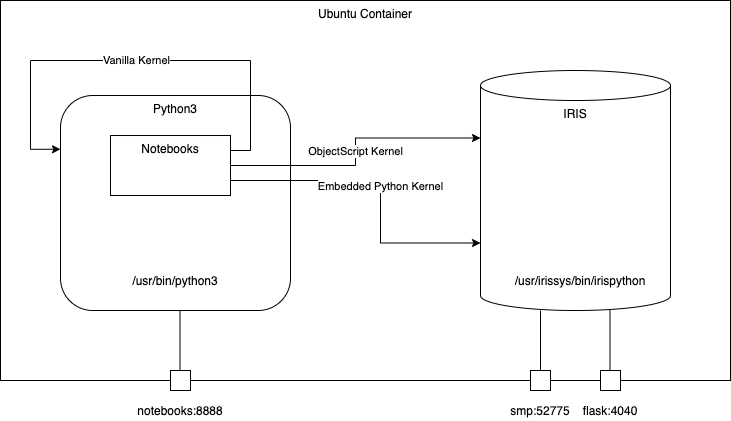

The diagram above was exported from draw.io. Its source (the exported page's mxGraphModel, read from the mxfile embedded in the PNG):
<mxGraphModel dx="1106" dy="822" grid="1" gridSize="10" guides="1" tooltips="1" connect="1" arrows="1" fold="1" page="1" pageScale="1" pageWidth="1169" pageHeight="827" math="0" shadow="0">
  <root>
    <mxCell id="0" />
    <mxCell id="1" parent="0" />
    <mxCell id="KO8wqrAdqbm1nl8OHEhZ-1" value="Ubuntu Container" style="rounded=0;whiteSpace=wrap;html=1;verticalAlign=top;" vertex="1" parent="1">
      <mxGeometry x="200" y="120" width="730" height="380" as="geometry" />
    </mxCell>
    <mxCell id="KO8wqrAdqbm1nl8OHEhZ-2" value="IRIS" style="shape=cylinder3;whiteSpace=wrap;html=1;boundedLbl=1;backgroundOutline=1;size=15;verticalAlign=top;" vertex="1" parent="1">
      <mxGeometry x="680" y="190" width="190" height="240" as="geometry" />
    </mxCell>
    <mxCell id="KO8wqrAdqbm1nl8OHEhZ-3" value="Python3" style="rounded=1;whiteSpace=wrap;html=1;verticalAlign=top;" vertex="1" parent="1">
      <mxGeometry x="260" y="215" width="230" height="215" as="geometry" />
    </mxCell>
    <mxCell id="KO8wqrAdqbm1nl8OHEhZ-4" value="/usr/irissys/bin/irispython" style="text;html=1;strokeColor=none;fillColor=none;align=center;verticalAlign=middle;whiteSpace=wrap;rounded=0;" vertex="1" parent="1">
      <mxGeometry x="760" y="390" width="40" height="20" as="geometry" />
    </mxCell>
    <mxCell id="KO8wqrAdqbm1nl8OHEhZ-5" value="/usr/bin/python3" style="text;html=1;strokeColor=none;fillColor=none;align=center;verticalAlign=middle;whiteSpace=wrap;rounded=0;" vertex="1" parent="1">
      <mxGeometry x="355" y="390" width="40" height="20" as="geometry" />
    </mxCell>
    <mxCell id="KO8wqrAdqbm1nl8OHEhZ-12" value="Vanilla Kernel" style="edgeStyle=orthogonalEdgeStyle;rounded=0;orthogonalLoop=1;jettySize=auto;html=1;exitX=1;exitY=0.25;exitDx=0;exitDy=0;entryX=0;entryY=0.25;entryDx=0;entryDy=0;" edge="1" parent="1" source="KO8wqrAdqbm1nl8OHEhZ-9" target="KO8wqrAdqbm1nl8OHEhZ-3">
      <mxGeometry relative="1" as="geometry">
        <Array as="points">
          <mxPoint x="450" y="270" />
          <mxPoint x="450" y="180" />
          <mxPoint x="230" y="180" />
          <mxPoint x="230" y="269" />
        </Array>
      </mxGeometry>
    </mxCell>
    <mxCell id="KO8wqrAdqbm1nl8OHEhZ-14" value="Embedded Python Kernel" style="edgeStyle=orthogonalEdgeStyle;rounded=0;orthogonalLoop=1;jettySize=auto;html=1;exitX=1;exitY=0.75;exitDx=0;exitDy=0;entryX=0;entryY=0;entryDx=0;entryDy=172.5;entryPerimeter=0;" edge="1" parent="1" source="KO8wqrAdqbm1nl8OHEhZ-9" target="KO8wqrAdqbm1nl8OHEhZ-2">
      <mxGeometry relative="1" as="geometry">
        <Array as="points">
          <mxPoint x="580" y="300" />
          <mxPoint x="580" y="363" />
        </Array>
      </mxGeometry>
    </mxCell>
    <mxCell id="KO8wqrAdqbm1nl8OHEhZ-15" value="ObjectScript Kernel" style="edgeStyle=orthogonalEdgeStyle;rounded=0;orthogonalLoop=1;jettySize=auto;html=1;exitX=1;exitY=0.5;exitDx=0;exitDy=0;entryX=0;entryY=0;entryDx=0;entryDy=67.5;entryPerimeter=0;" edge="1" parent="1" source="KO8wqrAdqbm1nl8OHEhZ-9" target="KO8wqrAdqbm1nl8OHEhZ-2">
      <mxGeometry relative="1" as="geometry" />
    </mxCell>
    <mxCell id="KO8wqrAdqbm1nl8OHEhZ-9" value="Notebooks" style="rounded=0;whiteSpace=wrap;html=1;verticalAlign=top;" vertex="1" parent="1">
      <mxGeometry x="310" y="255" width="120" height="60" as="geometry" />
    </mxCell>
    <mxCell id="KO8wqrAdqbm1nl8OHEhZ-16" value="" style="rounded=0;whiteSpace=wrap;html=1;verticalAlign=top;" vertex="1" parent="1">
      <mxGeometry x="800" y="490" width="20" height="20" as="geometry" />
    </mxCell>
    <mxCell id="KO8wqrAdqbm1nl8OHEhZ-17" value="" style="rounded=0;whiteSpace=wrap;html=1;verticalAlign=top;" vertex="1" parent="1">
      <mxGeometry x="730" y="490" width="20" height="20" as="geometry" />
    </mxCell>
    <mxCell id="KO8wqrAdqbm1nl8OHEhZ-18" value="flask:4040" style="text;html=1;strokeColor=none;fillColor=none;align=center;verticalAlign=middle;whiteSpace=wrap;rounded=0;" vertex="1" parent="1">
      <mxGeometry x="790" y="520" width="40" height="20" as="geometry" />
    </mxCell>
    <mxCell id="KO8wqrAdqbm1nl8OHEhZ-19" value="smp:52775" style="text;html=1;strokeColor=none;fillColor=none;align=center;verticalAlign=middle;whiteSpace=wrap;rounded=0;" vertex="1" parent="1">
      <mxGeometry x="720" y="520" width="40" height="20" as="geometry" />
    </mxCell>
    <mxCell id="KO8wqrAdqbm1nl8OHEhZ-20" value="" style="rounded=0;whiteSpace=wrap;html=1;verticalAlign=top;" vertex="1" parent="1">
      <mxGeometry x="370" y="490" width="20" height="20" as="geometry" />
    </mxCell>
    <mxCell id="KO8wqrAdqbm1nl8OHEhZ-21" value="notebooks:8888" style="text;html=1;strokeColor=none;fillColor=none;align=center;verticalAlign=middle;whiteSpace=wrap;rounded=0;" vertex="1" parent="1">
      <mxGeometry x="360" y="520" width="40" height="20" as="geometry" />
    </mxCell>
    <mxCell id="KO8wqrAdqbm1nl8OHEhZ-22" value="" style="endArrow=none;html=1;exitX=0.5;exitY=0;exitDx=0;exitDy=0;" edge="1" parent="1" source="KO8wqrAdqbm1nl8OHEhZ-17">
      <mxGeometry width="50" height="50" relative="1" as="geometry">
        <mxPoint x="690" y="480" as="sourcePoint" />
        <mxPoint x="740" y="430" as="targetPoint" />
      </mxGeometry>
    </mxCell>
    <mxCell id="KO8wqrAdqbm1nl8OHEhZ-23" value="" style="endArrow=none;html=1;exitX=0.5;exitY=0;exitDx=0;exitDy=0;" edge="1" parent="1">
      <mxGeometry width="50" height="50" relative="1" as="geometry">
        <mxPoint x="809.5" y="490" as="sourcePoint" />
        <mxPoint x="809.5" y="430" as="targetPoint" />
      </mxGeometry>
    </mxCell>
    <mxCell id="KO8wqrAdqbm1nl8OHEhZ-24" value="" style="endArrow=none;html=1;exitX=0.5;exitY=0;exitDx=0;exitDy=0;" edge="1" parent="1">
      <mxGeometry width="50" height="50" relative="1" as="geometry">
        <mxPoint x="379.5" y="490" as="sourcePoint" />
        <mxPoint x="379.5" y="430" as="targetPoint" />
      </mxGeometry>
    </mxCell>
  </root>
</mxGraphModel>